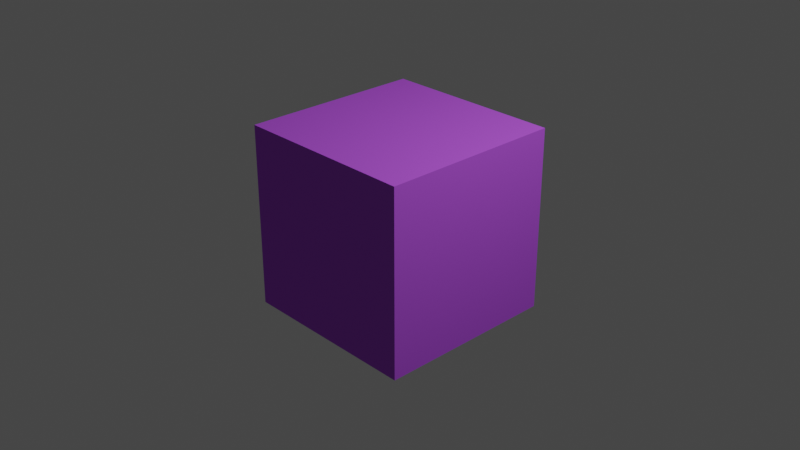 # Source: week3.blend  (saved by Blender 3.0.42; exported with 4.5.12 LTS)
import bpy
from mathutils import Matrix  # noqa: F401  (used for matrix-valued properties, if any)

bpy.ops.wm.read_factory_settings(use_empty=True)
scene = bpy.context.scene
scene.name = 'Scene'

# ---- collections
col_collection = bpy.data.collections.new('Collection'); scene.collection.children.link(col_collection)

# ---- materials (node trees are filled in below, after node groups)
mat_material = bpy.data.materials.new('Material')
mat_material.alpha_threshold = 0.0
mat_material.use_transparent_shadow = False
mat_material.line_color = (0.0, 0.0, 0.0, 1.0)

# ---- material node trees
mat_material.use_nodes = True; mat_material.node_tree.nodes.clear()
_N = mat_material.node_tree.nodes; _L = mat_material.node_tree.links
n0 = _N.new('ShaderNodeOutputMaterial'); n0.name = 'Material Output'; n0.location = (300, 300)
n1 = _N.new('ShaderNodeBsdfPrincipled'); n1.name = 'Principled BSDF'; n1.location = (10, 300)
n1.distribution = 'GGX'
n1.subsurface_method = 'RANDOM_WALK_SKIN'
n1.inputs[0].default_value = (0.4737, 0.09858, 0.8, 1.0)
n1.inputs[2].default_value = 0.0
n1.inputs[3].default_value = 1.45
n1.inputs[13].default_value = 0.0
n1.inputs[27].default_value = (0.0, 0.0, 0.0, 1.0)
n1.inputs[28].default_value = 1.0
_L.new(n1.outputs[0], n0.inputs[0])
n0.is_active_output = True

# ---- world
world_world = bpy.data.worlds.new('World'); scene.world = world_world
world_world.use_nodes = True; world_world.node_tree.nodes.clear()
_N = world_world.node_tree.nodes; _L = world_world.node_tree.links
n0 = _N.new('ShaderNodeOutputWorld'); n0.name = 'World Output'; n0.location = (300, 300)
n1 = _N.new('ShaderNodeBackground'); n1.name = 'Background'; n1.location = (10, 300)
n1.inputs[0].default_value = (0.05088, 0.05088, 0.05088, 1.0)
_L.new(n1.outputs[0], n0.inputs[0])
n0.is_active_output = True
world_world.color = (0.05088, 0.05088, 0.05088)
world_world.use_sun_shadow = False
world_world.sun_shadow_jitter_overblur = 0.0

# ---- cameras
cam_camera = bpy.data.cameras.new('Camera')
cam_camera.clip_end = 100.0
cam_camera.ortho_scale = 7.314

# ---- lights
light_light = bpy.data.lights.new('Light', 'POINT')
light_light.transmission_factor = 0.0
light_light.energy = 1000.0
light_light.shadow_soft_size = 0.1
light_light.shadow_maximum_resolution = 0.006
light_light.use_absolute_resolution = True

# ---- meshes
me_cube = bpy.data.meshes.new('Cube')
me_cube.from_pydata([(1.0, 1.0, 1.0), (1.0, 1.0, -1.0), (1.0, -1.0, 1.0), (1.0, -1.0, -1.0), (-1.0, 1.0, 1.0), (-1.0, 1.0, -1.0), (-1.0, -1.0, 1.0), (-1.0, -1.0, -1.0)], [], [(0, 4, 6, 2), (3, 2, 6, 7), (7, 6, 4, 5), (5, 1, 3, 7), (1, 0, 2, 3), (5, 4, 0, 1)])
_uv = me_cube.uv_layers.new(name='UVMap')
_uv.uv.foreach_set('vector', [0.625, 0.5, 0.875, 0.5, 0.875, 0.75, 0.625, 0.75, 0.375, 0.75, 0.625, 0.75, 0.625, 1.0, 0.375, 1.0, 0.375, 0.0, 0.625, 0.0, 0.625, 0.25, 0.375, 0.25, 0.125, 0.5, 0.375, 0.5, 0.375, 0.75, 0.125, 0.75, 0.375, 0.5, 0.625, 0.5, 0.625, 0.75, 0.375, 0.75, 0.375, 0.25, 0.625, 0.25, 0.625, 0.5, 0.375, 0.5])
me_cube.materials.append(mat_material)
me_cube.use_remesh_preserve_volume = False
me_cube.use_remesh_preserve_attributes = False
me_cube.use_mirror_vertex_groups = False
me_cube.update()

# ---- objects
ob_cube = bpy.data.objects.new('Cube', me_cube)
ob_light = bpy.data.objects.new('Light', light_light)
ob_camera = bpy.data.objects.new('Camera', cam_camera)

# ---- transforms, parenting, visibility, modifiers, constraints
ob_cube.location = (0.0, 0.0, 0.0)
ob_cube.lock_rotations_4d = False
ob_cube.empty_display_type = 'ARROWS'
ob_cube.lineart.crease_threshold = 0.0
ob_light.location = (4.076, 1.005, 5.904)
ob_light.rotation_euler = (0.6503, 0.05522, 1.866)
ob_light.lock_rotations_4d = False
ob_light.empty_display_type = 'ARROWS'
ob_light.color = (0.0, 0.0, 0.0, 0.0)
ob_light.lineart.crease_threshold = 0.0
ob_camera.location = (7.359, -6.926, 4.958)
ob_camera.rotation_euler = (1.109, 0.0, 0.8149)
ob_camera.lock_rotations_4d = False
ob_camera.empty_display_type = 'ARROWS'
ob_camera.color = (0.0, 0.0, 0.0, 0.0)
ob_camera.display_type = 'WIRE'
ob_camera.lineart.crease_threshold = 0.0

# ---- collection membership
col_collection.objects.link(ob_cube)
col_collection.objects.link(ob_light)
col_collection.objects.link(ob_camera)

# ---- scene / render settings (as saved in the file)
scene.camera = ob_camera
scene.frame_start = 1; scene.frame_end = 250; scene.frame_set(1)
scene.render.engine = 'BLENDER_EEVEE_NEXT'
scene.cycles.sampling_pattern = 'TABULATED_SOBOL'
scene.cycles.use_light_tree = False
scene.view_settings.view_transform = 'Filmic'
bpy.context.view_layer.update()
